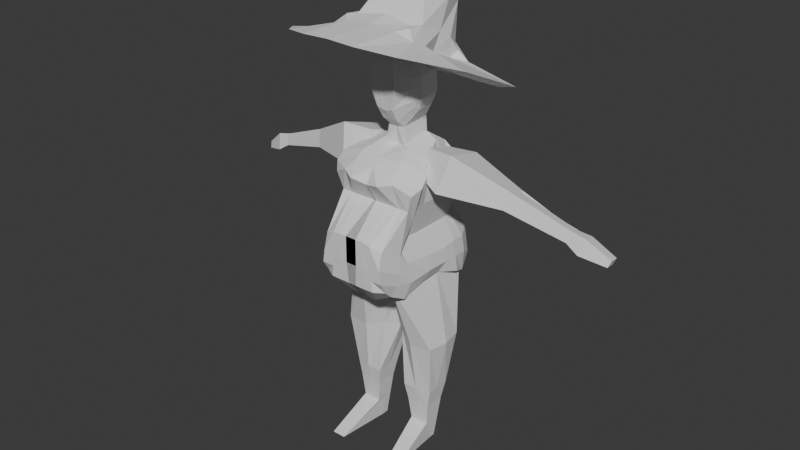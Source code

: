 # Source: sinfermera.blend  (saved by Blender 4.3.34; exported with 4.5.12 LTS)
import bpy
from mathutils import Matrix  # noqa: F401  (used for matrix-valued properties, if any)

bpy.ops.wm.read_factory_settings(use_empty=True)
scene = bpy.context.scene
scene.name = 'Scene'

# ---- collections
col_collection = bpy.data.collections.new('Collection'); scene.collection.children.link(col_collection)

# ---- world
world_world = bpy.data.worlds.new('World'); scene.world = world_world
world_world.use_nodes = True; world_world.node_tree.nodes.clear()
_N = world_world.node_tree.nodes; _L = world_world.node_tree.links
n0 = _N.new('ShaderNodeOutputWorld'); n0.name = 'World Output'; n0.location = (300, 300)
n1 = _N.new('ShaderNodeBackground'); n1.name = 'Background'; n1.location = (10, 300)
n1.inputs[0].default_value = (0.05088, 0.05088, 0.05088, 1.0)
_L.new(n1.outputs[0], n0.inputs[0])
n0.is_active_output = True
world_world.color = (0.05088, 0.05088, 0.05088)
world_world.sun_shadow_jitter_overblur = 0.0

# ---- meshes
me_cube_004 = bpy.data.meshes.new('Cube.004')
me_cube_004.from_pydata([(-0.6128, -0.2352, -0.138), (-0.6328, -0.3414, 0.8634), (-0.6345, 0.5349, -0.05677), (-0.6545, 0.4286, 0.9447), (0.0, -0.4584, -0.5288), (0.0, -0.6392, 1.175), (0.0, 0.852, -0.3905), (0.0, 0.6712, 1.314), (-0.6212, 0.1629, -0.2207), (-0.6201, -0.3831, 0.3527), (-0.6461, 0.03052, 1.027), (-0.6472, 0.5766, 0.454), (-0.2596, 0.8461, -0.3957), (-0.2937, 0.6653, 1.308), (0.0, 0.9437, 0.4807), (0.0, 0.2818, -1.261), (0.0, -0.009149, 1.481), (0.0, -0.7309, 0.304), (-0.2227, -0.4643, -0.534), (-0.2567, -0.6451, 1.17), (-0.3067, -0.0157, 1.475), (-0.2632, 0.2154, -0.7022), (-0.3667, -0.7624, 0.3097), (0.0, 0.1064, 0.3924), (-0.3086, 0.9371, 0.475), (-0.7483, 0.09378, 0.4007), (-0.6263, -0.4162, 0.6647), (-0.6534, 0.5435, 0.766), (0.0, 0.8859, 1.025), (0.0, -0.7887, 0.8484), (-0.3781, -0.7787, 0.8265), (0.0, 0.04862, 0.9368), (-0.3195, 0.8793, 1.019), (-0.7545, 0.06067, 0.7127), (-0.6144, -0.07697, -0.246), (0.0, -0.4272, 1.409), (-0.6393, -0.2094, 1.002), (0.0, -0.1368, -1.305), (-0.3021, -0.4377, 1.398), (-0.2514, -0.2033, -0.7464), (0.0, -0.3123, 0.3482), (-0.7415, -0.1461, 0.3754), (-0.7477, -0.1792, 0.6874), (0.0, -0.37, 0.8926), (-0.6529, 0.2704, 1.053), (0.0, 0.7005, -1.217), (-0.6279, 0.4029, -0.1954), (0.0, 0.3909, 1.488), (-0.3317, 0.3728, 1.469), (-0.275, 0.634, -0.6581), (0.0, 0.525, 0.4366), (-0.755, 0.3337, 0.426), (0.0, 0.4673, 0.981), (-0.7612, 0.3006, 0.738), (-0.6409, 0.6097, 0.142), (0.0, 0.9578, -0.06828), (0.0, -0.6731, -0.2404), (-0.6139, -0.35, 0.04068), (-0.2358, -0.6749, -0.1763), (0.0, 0.1641, -0.152), (-0.2793, 0.9371, -0.05617), (-0.742, 0.1269, 0.08872), (-0.7353, -0.113, 0.0634), (0.0, -0.2545, -0.1962), (-0.7488, 0.3668, 0.114), (0.0, 0.5828, -0.1079), (-0.1838, 0.6681, 1.311), (-0.1129, -0.4614, -0.5315), (-0.1498, 0.8489, -0.3932), (-0.1469, -0.6422, 1.173), (-0.1835, -0.01252, 1.478), (-0.3248, 0.183, -1.295), (-0.1908, -0.7467, 0.3068), (-0.1853, 0.9403, 0.4778), (-0.2019, -0.7838, 0.8374), (-0.1962, 0.8825, 1.022), (-0.175, -0.4325, 1.403), (-0.313, -0.2357, -1.34), (-0.3366, 0.6016, -1.251), (-0.2012, 0.3818, 1.478), (-0.1646, 0.9474, -0.06231), (-0.1199, -0.6741, -0.2085), (-0.6136, -0.1561, -0.192), (0.0, -0.5332, 1.292), (-0.2794, -0.5414, 1.284), (-0.2371, -0.3338, -0.6402), (0.0, -0.5216, 0.3261), (0.0, -0.5793, 0.8705), (-0.6361, -0.2754, 0.9327), (0.0, -0.2205, -0.7653), (-0.6808, -0.2646, 0.364), (-0.687, -0.2977, 0.676), (-0.6746, -0.2315, 0.05204), (0.0, -0.4638, -0.2183), (-0.1609, -0.5374, 1.288), (-0.07023, -0.2224, -0.7669), (-0.6537, 0.3495, 0.9987), (0.0, 0.6661, -0.6771), (-0.7011, 0.4551, 0.44), (-0.7073, 0.422, 0.752), (-0.6312, 0.4689, -0.1261), (0.0, 0.531, 1.401), (-0.3127, 0.5191, 1.389), (-0.2673, 0.7401, -0.5269), (0.0, 0.7343, 0.4587), (0.0, 0.6766, 1.003), (0.0, 0.7703, -0.08807), (-0.6949, 0.4882, 0.128), (-0.1925, 0.525, 1.395), (-0.2242, 0.6156, -0.6952), (-0.8013, -1.619, -10.1), (0.04392, -0.561, -4.934), (-0.6748, 0.1401, -10.12), (-0.01822, 0.9614, -4.869), (-1.195, -1.619, -10.1), (-0.9072, -0.9306, -4.831), (-1.068, 0.1401, -10.12), (-1.023, 1.202, -4.652), (-0.6748, -0.04585, -10.12), (-0.4542, -0.4353, -8.312), (0.3584, 0.1535, -4.83), (-0.4542, 0.3534, -8.312), (-0.8716, 0.1401, -10.12), (-0.5394, 1.465, -4.802), (-1.289, 0.3534, -8.312), (-1.068, -0.04585, -10.12), (-1.046, 0.1621, -4.712), (-1.289, -0.3565, -8.312), (-0.9981, -1.619, -10.1), (-0.4837, -1.093, -4.807), (-0.8935, 0.1535, -4.83), (-1.013, -0.006558, -9.873), (-0.8716, -0.4353, -8.312), (-1.289, -0.04097, -8.312), (-0.8716, 0.3534, -8.312), (-0.4542, -0.04097, -8.312), (-0.3028, -0.3553, -6.651), (-0.1828, 0.6487, -6.809), (-1.39, 0.6763, -6.802), (-1.425, -0.5404, -6.775), (-0.7895, -0.6028, -6.798), (-1.504, 0.0719, -6.798), (-0.7895, 0.7466, -6.798), (-0.07535, 0.0719, -6.798), (-0.54, 0.2674, -8.814), (-1.203, 0.2674, -8.814), (-1.203, -0.3278, -8.814), (-0.54, -0.3591, -8.814), (-0.8716, -0.3591, -8.814), (-1.203, -0.04585, -8.814), (-0.8716, 0.2674, -8.814), (-0.54, -0.04585, -8.814), (-0.6074, 0.2038, -9.467), (-1.136, 0.2038, -9.467), (-1.136, -0.2798, -9.467), (-0.8716, -0.2955, -9.467), (-1.136, -0.04585, -9.467), (-0.8716, 0.2038, -9.467), (-0.6074, -0.04585, -9.467), (-0.6074, -0.2955, -9.467), (0.1132, -1.987, -4.605), (0.03673, -1.393, -2.005), (-0.286, 1.738, -5.089), (0.02707, 1.458, -1.8), (-0.9681, -1.829, -4.585), (-1.233, -1.134, -2.068), (-0.9696, 1.657, -4.81), (-0.9992, 1.152, -1.828), (0.07512, 0.6785, -4.962), (0.4107, 0.5238, -1.208), (-1.079, 0.195, -4.801), (-0.695, 0.5238, -1.208), (0.1616, -2.019, -3.249), (0.04053, 1.688, -4.065), (-0.8083, 1.085, -3.263), (-0.9125, -1.901, -3.429), (-0.8693, 0.107, -3.415), (0.02707, 0.195, -3.301), (0.5276, 0.9773, -1.361), (-1.289, 0.7675, -4.935), (0.06191, 1.339, -5.347), (-0.6143, 0.9804, -1.375), (-0.8693, 0.7383, -3.415), (0.02707, 0.8263, -3.301), (0.02707, -0.4365, -4.801), (-1.103, -0.3812, -1.463), (0.1482, -0.2768, -1.557), (-1.079, -0.4365, -4.801), (0.02707, -0.4365, -3.301), (-0.8693, -0.5245, -3.415), (0.02707, -1.068, -2.55), (0.02707, 1.458, -2.55), (-0.928, 1.245, -2.533), (-1.079, -1.068, -2.55), (-1.079, 0.195, -2.55), (0.02707, 0.195, -2.55), (-1.079, 0.8263, -2.55), (0.02707, 0.8263, -2.55), (0.02707, -0.4365, -2.55), (-1.079, -0.4365, -2.55), (-0.1185, 1.818, -4.379), (-0.9037, 1.574, -3.945), (-0.9292, -2.013, -3.901), (-1.195, 0.3296, -4.067), (0.02707, 0.195, -4.051), (0.1616, -2.019, -3.999), (0.02707, 0.8263, -4.051), (-1.178, 0.7257, -4.031), (-1.161, -0.3284, -4.057), (0.02707, -0.4365, -4.051), (-0.4777, 1.941, -4.962), (-0.5258, 1.458, -1.8), (-0.4396, -1.987, -4.605), (-0.427, -1.508, -1.894), (-0.1422, 0.5238, -1.208), (-0.5258, 0.195, -4.801), (-0.3913, -2.019, -3.249), (-0.3164, 1.37, -3.415), (-0.3612, 1.345, -5.364), (-0.02522, 0.9773, -1.361), (0.07932, -0.2965, -1.341), (-0.5258, -0.4365, -4.801), (-0.5258, -1.068, -2.55), (-0.5258, 1.458, -2.55), (-0.3366, 1.85, -4.008), (-0.3913, -2.019, -3.999), (0.1557, -1.044, -5.119), (-1.365, -0.6802, -1.636), (-0.8317, -1.271, -3.365), (0.1057, -0.8773, -1.961), (-0.95, -1.044, -5.119), (0.09432, -1.228, -3.275), (0.02707, -0.7521, -2.55), (-1.079, -0.7521, -2.55), (0.09432, -1.228, -4.025), (-1.076, -1.076, -3.995), (0.03754, -0.8805, -1.446), (-0.3972, -1.044, -5.119), (0.2217, -1.487, -5.173), (-1.406, -0.9268, -1.868), (-1.035, -1.319, -3.683), (-0.9849, -0.7734, -2.961), (-1.058, -1.307, -4.242), (0.01866, -1.11, -1.595), (-0.3311, -1.487, -5.173), (0.1782, -1.041, -2.573), (-0.9074, -1.524, -4.857), (0.2217, -1.487, -3.673), (0.1208, -0.7734, -2.961), (0.2217, -1.487, -4.423), (-0.7625, 1.305, -1.814), (-0.6906, -1.99, -4.6), (-0.381, 0.5277, -1.052), (-0.5624, 1.227, -3.339), (-0.3197, 0.9788, -1.368), (-0.4742, -0.335, -1.246), (-0.7269, 1.351, -2.541), (-0.6201, 1.712, -3.977), (-0.7237, 1.799, -4.886), (-0.7926, -1.317, -1.825), (-0.8022, 0.195, -4.801), (-0.5927, -2.018, -3.282), (-0.8022, 0.8263, -4.801), (-0.8022, -0.4365, -4.801), (-0.8022, -1.068, -2.55), (-0.5924, -2.012, -3.933), (-0.6263, -0.7765, -1.386), (-0.6736, -1.044, -5.119), (-0.6561, -1.015, -1.576), (-0.6193, -1.506, -5.015), (-0.2234, 1.785, -4.767), (-0.9377, 1.617, -4.392), (-0.989, -2.006, -4.277), (-1.237, 0.3543, -4.48), (0.02707, 0.195, -4.438), (0.02707, 0.8263, -4.438), (-1.235, 0.7473, -4.498), (-1.22, -0.29, -4.475), (0.02707, -0.4365, -4.438), (0.1366, -2.003, -4.312), (-0.4162, -2.003, -4.312), (-0.4095, 1.897, -4.501), (-1.113, -0.9653, -4.609), (0.126, -1.133, -4.59), (0.2217, -1.487, -4.811), (-0.9804, -1.419, -4.56), (-0.6431, -2.001, -4.277), (-0.6736, 1.757, -4.446), (0.2773, 1.217, -1.58), (-1.12, 1.215, -5.142), (0.1317, 1.098, -3.358), (0.006591, 1.455, -5.073), (-0.8067, 1.066, -1.602), (-0.8388, 0.9118, -3.339), (-1.003, 1.036, -2.541), (0.02707, 1.142, -2.55), (-1.142, 1.156, -4.088), (0.05109, 1.384, -4.131), (-0.2755, 1.217, -1.58), (-0.4, 1.616, -5.282), (-0.5411, 1.142, -1.591), (-0.6464, 1.348, -5.245), (0.09146, 1.502, -4.718), (-1.188, 1.189, -4.545), (-5.774, 0.8766, -3.105), (-0.9694, -0.1352, -1.155), (-5.728, 1.202, -3.171), (-0.8457, 0.7452, -1.415), (-5.72, 0.7972, -3.272), (-0.8216, -0.3498, -1.813), (-5.674, 1.123, -3.338), (-0.6979, 0.5307, -2.072), (-5.751, 1.039, -3.138), (-3.192, 0.3036, -1.869), (-0.9076, 0.305, -1.285), (-3.105, 0.9238, -2.052), (-5.701, 1.163, -3.254), (-0.7718, 0.638, -1.744), (-3.001, 0.7726, -2.515), (-5.697, 0.9601, -3.305), (-0.7597, 0.09046, -1.942), (-3.088, 0.1524, -2.332), (-5.747, 0.8369, -3.188), (-0.8955, -0.2425, -1.484), (-0.8337, 0.1977, -1.614), (-5.724, 0.9998, -3.221), (-3.14, 0.228, -2.101), (-3.045, 0.4625, -2.424), (-3.053, 0.8482, -2.284), (-3.149, 0.6137, -1.961), (-5.763, 0.958, -3.121), (-1.763, -0.2504, -1.109), (-0.8767, 0.5251, -1.35), (-3.967, 0.5466, -2.697), (-5.715, 1.182, -3.212), (-0.7349, 0.5843, -1.908), (-4.687, 0.9286, -2.714), (-5.685, 1.042, -3.321), (-0.7907, -0.1297, -1.878), (-4.7, 0.5109, -2.826), (-5.733, 0.817, -3.23), (-0.9325, -0.1888, -1.32), (-5.74, 1.121, -3.154), (-4.768, 0.6091, -2.524), (-0.9385, 0.08491, -1.22), (-1.579, 1.065, -1.496), (-5.687, 1.143, -3.296), (-0.8088, 0.6916, -1.579), (-1.358, 0.7442, -2.478), (-5.708, 0.8786, -3.288), (-0.7288, 0.3106, -2.007), (-1.542, -0.5709, -2.09), (-5.761, 0.8567, -3.146), (-0.8585, -0.2961, -1.648), (-0.8646, -0.02237, -1.549), (-0.8027, 0.4179, -1.679), (-0.7967, 0.1441, -1.778), (-0.8706, 0.2514, -1.45), (-5.735, 0.9183, -3.205), (-5.713, 1.081, -3.238), (-5.738, 1.02, -3.179), (-5.71, 0.9799, -3.263), (-3.166, 0.2658, -1.985), (-3.114, 0.1902, -2.217), (-4.734, 0.56, -2.675), (-1.653, -0.4107, -1.599), (-3.067, 0.3075, -2.378), (-3.023, 0.6176, -2.47), (-4.871, 0.7711, -3.001), (-1.45, 0.08665, -2.284), (-3.027, 0.8104, -2.4), (-3.079, 0.886, -2.168), (-4.841, 0.9821, -2.676), (-2.285, 0.9529, -2.203), (-3.127, 0.7687, -2.007), (-3.171, 0.4586, -1.915), (-4.74, 0.8108, -2.584), (-1.671, 0.4072, -1.302), (-1.717, 0.07836, -1.206), (-4.754, 0.71, -2.554), (-4.725, 0.9116, -2.614), (-2.516, 1.062, -2.017), (-4.694, 0.9878, -2.719), (-4.868, 0.9744, -2.758), (-1.404, 0.4154, -2.381), (-4.869, 0.9441, -2.997), (-4.672, 0.5502, -2.82), (-1.598, -0.4908, -1.845), (-4.717, 0.5354, -2.75), (-4.751, 0.5846, -2.6), (-5.699, 1.061, -3.28), (-5.726, 1.101, -3.196), (-5.749, 0.9382, -3.163), (-0.8397, 0.4715, -1.514), (-0.7658, 0.3642, -1.843), (-0.8276, -0.07601, -1.713), (-0.9015, 0.03127, -1.385), (-5.722, 0.8985, -3.246), (-1.708, -0.3306, -1.354), (-1.496, -0.2421, -2.187), (-2.243, 0.8919, -2.39), (-1.625, 0.7359, -1.399), (-5.048, 1.198, -2.826), (-5.584, 1.117, -3.323), (-5.047, 0.4959, -3.05), (-5.096, 0.5671, -2.831), (-5.607, 0.954, -3.29), (-5.611, 1.157, -3.239), (-5.105, 0.9308, -2.699), (-5.146, 0.6384, -2.613), (-5.125, 0.7846, -2.656), (-5.084, 1.077, -2.742), (-4.953, 1.143, -2.964), (-5.597, 1.137, -3.281), (-5.595, 1.035, -3.306), (-5.027, 0.6421, -3.093), (-5.072, 0.5315, -2.941), (-5.121, 0.6027, -2.722), (-1.665, -2.203, 1.869), (-0.9743, -0.9044, 2.093), (-1.649, 1.812, 0.06707), (-0.9589, 1.003, 1.093), (0.0, -2.656, 2.077), (0.0, -0.569, 2.193), (0.0, 2.491, -0.1624), (0.0, 1.216, 1.201), (-2.792, -0.03895, 1.01), (-1.226, -1.099, 1.859), (-0.9276, 0.3075, 1.739), (-1.218, 1.09, 0.8227), (-0.4516, 2.401, -0.1946), (-0.7221, 1.198, 1.214), (0.0, 1.301, 0.8376), (0.0, -0.02065, 1.01), (0.1127, 0.7911, 2.517), (0.0, -1.172, 2.086), (-0.7766, -2.636, 2.039), (-0.7884, -0.7129, 2.087), (-0.8321, 0.7729, 2.475), (-0.7336, -0.02628, 0.9486), (-0.7683, -1.178, 2.043), (-0.06403, 0.2008, 1.459), (-0.8117, 1.252, 0.8029), (-0.9007, 0.09195, 1.263), (-2.705, -1.056, 1.471), (0.1088, 0.1075, 2.827), (-0.9315, -0.3761, 2.048), (0.0, -0.7188, 1.328), (-0.6247, 0.1073, 2.789), (-0.7375, -0.7099, 1.258), (-0.0679, -0.4828, 1.768), (-1.243, -0.6576, 1.661), (-0.961, 0.6784, 1.504), (0.0, 0.6561, 0.7118), (-2.752, 0.9568, 0.5551), (0.1166, 1.475, 2.208), (-0.5729, 1.469, 2.178), (-0.7297, 0.6573, 0.6394), (-0.06016, 0.8844, 1.15), (-0.8968, 0.7755, 0.9537)], [], [(99, 96, 3, 27), (75, 66, 7, 28), (87, 83, 5, 29), (30, 19, 1, 26), (95, 89, 4, 67), (84, 88, 1, 19), (94, 84, 19, 69), (79, 48, 20, 70), (48, 44, 10, 20), (82, 85, 18, 0), (46, 49, 21, 8), (78, 45, 15, 71), (58, 22, 9, 57), (81, 72, 22, 58), (74, 69, 19, 30), (93, 86, 17, 56), (65, 50, 23, 59), (52, 47, 16, 31), (80, 73, 14, 55), (54, 11, 24, 60), (27, 3, 13, 32), (107, 98, 11, 54), (62, 41, 25, 61), (42, 36, 10, 33), (41, 42, 33, 25), (11, 27, 32, 24), (50, 52, 31, 23), (72, 74, 30, 22), (22, 30, 26, 9), (86, 87, 29, 17), (73, 75, 28, 14), (98, 99, 27, 11), (23, 31, 43, 40), (90, 91, 42, 41), (91, 88, 36, 42), (92, 90, 41, 62), (59, 23, 40, 63), (8, 21, 39, 34), (70, 20, 38, 76), (20, 10, 36, 38), (71, 15, 37, 77), (31, 16, 35, 43), (25, 33, 53, 51), (104, 105, 52, 50), (61, 25, 51, 64), (105, 101, 47, 52), (106, 104, 50, 65), (109, 97, 45, 78), (100, 103, 49, 46), (102, 96, 44, 48), (108, 102, 48, 79), (33, 10, 44, 53), (97, 106, 65, 45), (8, 61, 64, 46), (15, 59, 63, 37), (82, 92, 62, 34), (34, 62, 61, 8), (100, 107, 54, 2), (2, 54, 60, 12), (68, 80, 55, 6), (45, 65, 59, 15), (89, 93, 56, 4), (67, 81, 58, 18), (18, 58, 57, 0), (4, 56, 81, 67), (12, 60, 80, 68), (101, 108, 79, 47), (103, 109, 78, 49), (21, 71, 77, 39), (16, 70, 76, 35), (24, 32, 75, 73), (17, 29, 74, 72), (60, 24, 73, 80), (29, 5, 69, 74), (56, 17, 72, 81), (49, 78, 71, 21), (47, 79, 70, 16), (83, 94, 69, 5), (85, 95, 67, 18), (32, 13, 66, 75), (39, 77, 95, 85), (35, 76, 94, 83), (37, 63, 93, 89), (0, 57, 92, 82), (57, 9, 90, 92), (26, 1, 88, 91), (9, 26, 91, 90), (40, 43, 87, 86), (63, 40, 86, 93), (34, 39, 85, 82), (76, 38, 84, 94), (38, 36, 88, 84), (77, 37, 89, 95), (43, 35, 83, 87), (12, 68, 109, 103), (7, 66, 108, 101), (46, 64, 107, 100), (6, 55, 106, 97), (66, 13, 102, 108), (13, 3, 96, 102), (2, 12, 103, 100), (68, 6, 97, 109), (55, 14, 104, 106), (28, 7, 101, 105), (14, 28, 105, 104), (51, 53, 99, 98), (64, 51, 98, 107), (53, 44, 96, 99), (143, 120, 113, 137), (142, 123, 117, 138), (141, 126, 115, 139), (140, 129, 111, 136), (131, 125, 114, 128), (130, 120, 111, 129), (126, 130, 129, 115), (117, 123, 130, 126), (123, 113, 120, 130), (118, 131, 128, 110), (112, 122, 131, 118), (122, 116, 125, 131), (148, 132, 119, 147), (146, 127, 132, 148), (139, 115, 129, 140), (149, 133, 127, 146), (145, 124, 133, 149), (138, 117, 126, 141), (150, 134, 124, 145), (144, 121, 134, 150), (137, 113, 123, 142), (151, 135, 121, 144), (147, 119, 135, 151), (136, 111, 120, 143), (119, 136, 143, 135), (121, 137, 142, 134), (124, 138, 141, 133), (127, 139, 140, 132), (132, 140, 136, 119), (133, 141, 139, 127), (134, 142, 138, 124), (135, 143, 137, 121), (159, 147, 151, 158), (158, 151, 144, 152), (152, 144, 150, 157), (157, 150, 145, 153), (153, 145, 149, 156), (156, 149, 146, 154), (154, 146, 148, 155), (155, 148, 147, 159), (128, 155, 159, 110), (114, 154, 155, 128), (125, 156, 154, 114), (116, 153, 156, 125), (122, 157, 153, 116), (112, 152, 157, 122), (118, 158, 152, 112), (110, 159, 158, 118), (295, 288, 163, 191), (256, 250, 167, 192), (241, 239, 165, 193), (222, 213, 161, 190), (269, 246, 164, 251), (243, 245, 161, 213), (219, 178, 169, 214), (262, 179, 170, 260), (196, 181, 171, 194), (198, 186, 169, 195), (209, 188, 177, 204), (207, 182, 176, 203), (225, 216, 172, 205), (242, 240, 175, 202), (257, 253, 174, 201), (297, 290, 173, 200), (204, 177, 183, 206), (296, 293, 182, 207), (294, 292, 181, 196), (301, 289, 179, 262), (298, 288, 178, 219), (195, 169, 178, 197), (203, 176, 189, 208), (234, 231, 188, 209), (232, 229, 186, 198), (214, 169, 186, 220), (260, 170, 187, 263), (194, 171, 185, 199), (176, 194, 199, 189), (231, 232, 198, 188), (177, 195, 197, 183), (293, 294, 196, 182), (188, 198, 195, 177), (182, 196, 194, 176), (216, 222, 190, 172), (240, 241, 193, 175), (253, 256, 192, 174), (290, 295, 191, 173), (283, 234, 209, 278), (273, 203, 208, 277), (303, 296, 207, 276), (274, 204, 206, 275), (302, 297, 200, 270), (287, 257, 201, 271), (285, 242, 202, 272), (280, 225, 205, 279), (276, 207, 203, 273), (278, 209, 204, 274), (286, 265, 225, 280), (270, 200, 224, 281), (173, 191, 223, 217), (261, 264, 222, 216), (168, 215, 221, 184), (252, 214, 220, 255), (300, 298, 219, 254), (291, 299, 218, 180), (200, 173, 217, 224), (265, 261, 216, 225), (180, 218, 215, 168), (254, 219, 214, 252), (268, 243, 213, 259), (238, 244, 212, 160), (264, 259, 213, 222), (191, 163, 211, 223), (184, 221, 237, 226), (255, 220, 236, 266), (277, 208, 235, 282), (284, 249, 234, 283), (189, 199, 233, 228), (247, 248, 232, 231), (248, 245, 229, 232), (249, 247, 231, 234), (208, 189, 228, 235), (220, 186, 229, 236), (263, 187, 230, 267), (199, 185, 227, 233), (205, 172, 247, 249), (190, 161, 245, 248), (172, 190, 248, 247), (279, 205, 249, 284), (226, 237, 244, 238), (266, 236, 243, 268), (282, 235, 242, 285), (228, 233, 241, 240), (235, 228, 240, 242), (236, 229, 245, 243), (267, 230, 246, 269), (233, 227, 239, 241), (237, 267, 269, 244), (227, 266, 268, 239), (221, 263, 267, 237), (185, 255, 266, 227), (193, 165, 259, 264), (239, 268, 259, 165), (181, 254, 252, 171), (202, 175, 261, 265), (292, 300, 254, 181), (171, 252, 255, 185), (175, 193, 264, 261), (272, 202, 265, 286), (281, 224, 257, 287), (217, 223, 256, 253), (215, 260, 263, 221), (299, 301, 262, 218), (224, 217, 253, 257), (218, 262, 260, 215), (244, 269, 251, 212), (223, 211, 250, 256), (210, 281, 287, 258), (164, 272, 286, 251), (230, 282, 285, 246), (160, 279, 284, 238), (238, 284, 283, 226), (187, 277, 282, 230), (162, 270, 281, 210), (251, 286, 280, 212), (184, 278, 274, 168), (179, 276, 273, 170), (212, 280, 279, 160), (246, 285, 272, 164), (258, 287, 271, 166), (291, 302, 270, 162), (168, 274, 275, 180), (289, 303, 276, 179), (170, 273, 277, 187), (226, 283, 278, 184), (166, 271, 303, 289), (180, 275, 302, 291), (210, 258, 301, 299), (167, 250, 300, 292), (162, 210, 299, 291), (250, 211, 298, 300), (275, 206, 297, 302), (271, 201, 296, 303), (183, 197, 295, 290), (174, 192, 294, 293), (211, 163, 288, 298), (258, 166, 289, 301), (192, 167, 292, 294), (201, 174, 293, 296), (206, 183, 290, 297), (197, 178, 288, 295), (401, 332, 307, 345), (400, 335, 311, 348), (399, 338, 309, 351), (398, 341, 305, 331), (397, 349, 308, 340), (396, 344, 305, 341), (395, 354, 323, 353), (394, 355, 324, 356), (393, 332, 314, 357), (392, 358, 322, 352), (391, 359, 325, 360), (390, 337, 319, 361), (389, 362, 313, 343), (388, 363, 326, 364), (387, 353, 323, 365), (386, 366, 321, 339), (385, 367, 327, 368), (384, 350, 320, 369), (383, 370, 318, 336), (382, 371, 328, 372), (381, 347, 317, 373), (380, 374, 315, 333), (379, 375, 329, 376), (378, 344, 314, 377), (375, 378, 377, 329), (313, 331, 378, 375), (331, 305, 344, 378), (410, 379, 376, 408), (409, 343, 379, 410), (343, 313, 375, 379), (411, 380, 333, 402), (408, 376, 380, 411), (376, 329, 374, 380), (371, 381, 373, 328), (315, 345, 381, 371), (345, 307, 347, 381), (412, 382, 372, 407), (402, 333, 382, 412), (333, 315, 371, 382), (413, 383, 336, 403), (407, 372, 383, 413), (372, 328, 370, 383), (367, 384, 369, 327), (318, 348, 384, 367), (348, 311, 350, 384), (414, 385, 368, 406), (403, 336, 385, 414), (336, 318, 367, 385), (415, 386, 339, 404), (406, 368, 386, 415), (368, 327, 366, 386), (363, 387, 365, 326), (321, 351, 387, 363), (351, 309, 353, 387), (416, 388, 364, 405), (404, 339, 388, 416), (339, 321, 363, 388), (417, 389, 343, 409), (405, 364, 389, 417), (364, 326, 362, 389), (359, 390, 361, 325), (316, 346, 390, 359), (346, 310, 337, 390), (342, 391, 360, 312), (306, 334, 391, 342), (334, 316, 359, 391), (330, 392, 352, 304), (312, 360, 392, 330), (360, 325, 358, 392), (355, 393, 357, 324), (317, 347, 393, 355), (347, 307, 332, 393), (350, 394, 356, 320), (311, 335, 394, 350), (335, 317, 355, 394), (338, 395, 353, 309), (320, 356, 395, 338), (356, 324, 354, 395), (354, 396, 341, 323), (324, 357, 396, 354), (357, 314, 344, 396), (358, 397, 340, 322), (325, 361, 397, 358), (361, 319, 349, 397), (362, 398, 331, 313), (326, 365, 398, 362), (365, 323, 341, 398), (366, 399, 351, 321), (327, 369, 399, 366), (369, 320, 338, 399), (370, 400, 348, 318), (328, 373, 400, 370), (373, 317, 335, 400), (374, 401, 345, 315), (329, 377, 401, 374), (377, 314, 332, 401), (322, 405, 417, 352), (352, 417, 409, 304), (308, 404, 416, 340), (340, 416, 405, 322), (319, 406, 415, 349), (349, 415, 404, 308), (310, 403, 414, 337), (337, 414, 406, 319), (316, 407, 413, 346), (346, 413, 403, 310), (306, 402, 412, 334), (334, 412, 407, 316), (312, 408, 411, 342), (342, 411, 402, 306), (304, 409, 410, 330), (330, 410, 408, 312), (459, 452, 421, 429), (442, 431, 425, 432), (450, 445, 423, 435), (440, 437, 419, 427), (449, 447, 422, 436), (448, 446, 419, 437), (445, 448, 437, 423), (455, 456, 438, 434), (456, 452, 428, 438), (444, 449, 436, 418), (454, 457, 439, 426), (457, 453, 433, 439), (436, 440, 427, 418), (422, 435, 440, 436), (435, 423, 437, 440), (447, 450, 435, 422), (453, 458, 441, 433), (458, 455, 434, 441), (430, 442, 432, 424), (420, 429, 442, 430), (429, 421, 431, 442), (454, 459, 429, 420), (444, 451, 443, 426), (451, 446, 428, 443), (427, 419, 446, 451), (418, 427, 451, 444), (433, 441, 450, 447), (426, 439, 449, 444), (434, 438, 448, 445), (438, 428, 446, 448), (439, 433, 447, 449), (441, 434, 445, 450), (426, 443, 459, 454), (432, 425, 455, 458), (424, 432, 458, 453), (430, 424, 453, 457), (420, 430, 457, 454), (431, 421, 452, 456), (425, 431, 456, 455), (443, 428, 452, 459)])
_uv = me_cube_004.uv_layers.new(name='UVMap')
_uv.uv.foreach_set('vector', [0.5625, 0.2188, 0.625, 0.2188, 0.625, 0.25, 0.5625, 0.25, 0.5625, 0.4375, 0.625, 0.4375, 0.625, 0.5, 0.5625, 0.5, 0.5625, 0.7188, 0.625, 0.7187, 0.625, 0.75, 0.5625, 0.75, 0.5625, 0.875, 0.625, 0.875, 0.625, 1.0, 0.5625, 1.0, 0.3125, 0.7188, 0.375, 0.7188, 0.375, 0.75, 0.3125, 0.75, 0.75, 0.7188, 0.875, 0.7188, 0.875, 0.75, 0.75, 0.75, 0.6875, 0.7188, 0.75, 0.7188, 0.75, 0.75, 0.6875, 0.75, 0.6875, 0.5625, 0.75, 0.5625, 0.75, 0.625, 0.6875, 0.625, 0.75, 0.5625, 0.875, 0.5625, 0.875, 0.625, 0.75, 0.625, 0.125, 0.7188, 0.25, 0.7187, 0.25, 0.75, 0.125, 0.75, 0.125, 0.5625, 0.25, 0.5625, 0.25, 0.625, 0.125, 0.625, 0.3125, 0.5625, 0.375, 0.5625, 0.375, 0.625, 0.3125, 0.625, 0.4375, 0.875, 0.5, 0.875, 0.5, 1.0, 0.4375, 1.0, 0.4375, 0.8125, 0.5, 0.8125, 0.5, 0.875, 0.4375, 0.875, 0.5625, 0.8125, 0.625, 0.8125, 0.625, 0.875, 0.5625, 0.875, 0.4375, 0.7188, 0.5, 0.7188, 0.5, 0.75, 0.4375, 0.75, 0.4375, 0.5625, 0.5, 0.5625, 0.5, 0.625, 0.4375, 0.625, 0.5625, 0.5625, 0.625, 0.5625, 0.625, 0.625, 0.5625, 0.625, 0.4375, 0.4375, 0.5, 0.4375, 0.5, 0.5, 0.4375, 0.5, 0.4375, 0.25, 0.5, 0.25, 0.5, 0.375, 0.4375, 0.375, 0.5625, 0.25, 0.625, 0.25, 0.625, 0.375, 0.5625, 0.375, 0.4375, 0.2188, 0.5, 0.2188, 0.5, 0.25, 0.4375, 0.25, 0.4375, 0.0625, 0.5, 0.0625, 0.5, 0.125, 0.4375, 0.125, 0.5625, 0.0625, 0.625, 0.0625, 0.625, 0.125, 0.5625, 0.125, 0.5, 0.0625, 0.5625, 0.0625, 0.5625, 0.125, 0.5, 0.125, 0.5, 0.25, 0.5625, 0.25, 0.5625, 0.375, 0.5, 0.375, 0.5, 0.5625, 0.5625, 0.5625, 0.5625, 0.625, 0.5, 0.625, 0.5, 0.8125, 0.5625, 0.8125, 0.5625, 0.875, 0.5, 0.875, 0.5, 0.875, 0.5625, 0.875, 0.5625, 1.0, 0.5, 1.0, 0.5, 0.7188, 0.5625, 0.7188, 0.5625, 0.75, 0.5, 0.75, 0.5, 0.4375, 0.5625, 0.4375, 0.5625, 0.5, 0.5, 0.5, 0.5, 0.2188, 0.5625, 0.2188, 0.5625, 0.25, 0.5, 0.25, 0.5, 0.625, 0.5625, 0.625, 0.5625, 0.6875, 0.5, 0.6875, 0.5, 0.03125, 0.5625, 0.03125, 0.5625, 0.0625, 0.5, 0.0625, 0.5625, 0.03125, 0.625, 0.03125, 0.625, 0.0625, 0.5625, 0.0625, 0.4375, 0.03125, 0.5, 0.03125, 0.5, 0.0625, 0.4375, 0.0625, 0.4375, 0.625, 0.5, 0.625, 0.5, 0.6875, 0.4375, 0.6875, 0.125, 0.625, 0.25, 0.625, 0.25, 0.6875, 0.125, 0.6875, 0.6875, 0.625, 0.75, 0.625, 0.75, 0.6875, 0.6875, 0.6875, 0.75, 0.625, 0.875, 0.625, 0.875, 0.6875, 0.75, 0.6875, 0.3125, 0.625, 0.375, 0.625, 0.375, 0.6875, 0.3125, 0.6875, 0.5625, 0.625, 0.625, 0.625, 0.625, 0.6875, 0.5625, 0.6875, 0.5, 0.125, 0.5625, 0.125, 0.5625, 0.1875, 0.5, 0.1875, 0.5, 0.5312, 0.5625, 0.5312, 0.5625, 0.5625, 0.5, 0.5625, 0.4375, 0.125, 0.5, 0.125, 0.5, 0.1875, 0.4375, 0.1875, 0.5625, 0.5312, 0.625, 0.5312, 0.625, 0.5625, 0.5625, 0.5625, 0.4375, 0.5312, 0.5, 0.5312, 0.5, 0.5625, 0.4375, 0.5625, 0.3125, 0.5312, 0.375, 0.5312, 0.375, 0.5625, 0.3125, 0.5625, 0.125, 0.5312, 0.25, 0.5312, 0.25, 0.5625, 0.125, 0.5625, 0.75, 0.5312, 0.875, 0.5312, 0.875, 0.5625, 0.75, 0.5625, 0.6875, 0.5312, 0.75, 0.5312, 0.75, 0.5625, 0.6875, 0.5625, 0.5625, 0.125, 0.625, 0.125, 0.625, 0.1875, 0.5625, 0.1875, 0.375, 0.5312, 0.4375, 0.5312, 0.4375, 0.5625, 0.375, 0.5625, 0.375, 0.125, 0.4375, 0.125, 0.4375, 0.1875, 0.375, 0.1875, 0.375, 0.625, 0.4375, 0.625, 0.4375, 0.6875, 0.375, 0.6875, 0.375, 0.03125, 0.4375, 0.03125, 0.4375, 0.0625, 0.375, 0.0625, 0.375, 0.0625, 0.4375, 0.0625, 0.4375, 0.125, 0.375, 0.125, 0.375, 0.2188, 0.4375, 0.2188, 0.4375, 0.25, 0.375, 0.25, 0.375, 0.25, 0.4375, 0.25, 0.4375, 0.375, 0.375, 0.375, 0.375, 0.4375, 0.4375, 0.4375, 0.4375, 0.5, 0.375, 0.5, 0.375, 0.5625, 0.4375, 0.5625, 0.4375, 0.625, 0.375, 0.625, 0.375, 0.7188, 0.4375, 0.7188, 0.4375, 0.75, 0.375, 0.75, 0.375, 0.8125, 0.4375, 0.8125, 0.4375, 0.875, 0.375, 0.875, 0.375, 0.875, 0.4375, 0.875, 0.4375, 1.0, 0.375, 1.0, 0.375, 0.75, 0.4375, 0.75, 0.4375, 0.8125, 0.375, 0.8125, 0.375, 0.375, 0.4375, 0.375, 0.4375, 0.4375, 0.375, 0.4375, 0.625, 0.5312, 0.6875, 0.5312, 0.6875, 0.5625, 0.625, 0.5625, 0.25, 0.5312, 0.3125, 0.5312, 0.3125, 0.5625, 0.25, 0.5625, 0.25, 0.625, 0.3125, 0.625, 0.3125, 0.6875, 0.25, 0.6875, 0.625, 0.625, 0.6875, 0.625, 0.6875, 0.6875, 0.625, 0.6875, 0.5, 0.375, 0.5625, 0.375, 0.5625, 0.4375, 0.5, 0.4375, 0.5, 0.75, 0.5625, 0.75, 0.5625, 0.8125, 0.5, 0.8125, 0.4375, 0.375, 0.5, 0.375, 0.5, 0.4375, 0.4375, 0.4375, 0.5625, 0.75, 0.625, 0.75, 0.625, 0.8125, 0.5625, 0.8125, 0.4375, 0.75, 0.5, 0.75, 0.5, 0.8125, 0.4375, 0.8125, 0.25, 0.5625, 0.3125, 0.5625, 0.3125, 0.625, 0.25, 0.625, 0.625, 0.5625, 0.6875, 0.5625, 0.6875, 0.625, 0.625, 0.625, 0.625, 0.7187, 0.6875, 0.7188, 0.6875, 0.75, 0.625, 0.75, 0.25, 0.7187, 0.3125, 0.7188, 0.3125, 0.75, 0.25, 0.75, 0.5625, 0.375, 0.625, 0.375, 0.625, 0.4375, 0.5625, 0.4375, 0.25, 0.6875, 0.3125, 0.6875, 0.3125, 0.7188, 0.25, 0.7187, 0.625, 0.6875, 0.6875, 0.6875, 0.6875, 0.7188, 0.625, 0.7187, 0.375, 0.6875, 0.4375, 0.6875, 0.4375, 0.7188, 0.375, 0.7188, 0.375, 0.0, 0.4375, 0.0, 0.4375, 0.03125, 0.375, 0.03125, 0.4375, 0.0, 0.5, 0.0, 0.5, 0.03125, 0.4375, 0.03125, 0.5625, 0.0, 0.625, 0.0, 0.625, 0.03125, 0.5625, 0.03125, 0.5, 0.0, 0.5625, 0.0, 0.5625, 0.03125, 0.5, 0.03125, 0.5, 0.6875, 0.5625, 0.6875, 0.5625, 0.7188, 0.5, 0.7188, 0.4375, 0.6875, 0.5, 0.6875, 0.5, 0.7188, 0.4375, 0.7188, 0.125, 0.6875, 0.25, 0.6875, 0.25, 0.7187, 0.125, 0.7188, 0.6875, 0.6875, 0.75, 0.6875, 0.75, 0.7188, 0.6875, 0.7188, 0.75, 0.6875, 0.875, 0.6875, 0.875, 0.7188, 0.75, 0.7188, 0.3125, 0.6875, 0.375, 0.6875, 0.375, 0.7188, 0.3125, 0.7188, 0.5625, 0.6875, 0.625, 0.6875, 0.625, 0.7187, 0.5625, 0.7188, 0.25, 0.5, 0.3125, 0.5, 0.3125, 0.5312, 0.25, 0.5312, 0.625, 0.5, 0.6875, 0.5, 0.6875, 0.5312, 0.625, 0.5312, 0.375, 0.1875, 0.4375, 0.1875, 0.4375, 0.2188, 0.375, 0.2188, 0.375, 0.5, 0.4375, 0.5, 0.4375, 0.5312, 0.375, 0.5312, 0.6875, 0.5, 0.75, 0.5, 0.75, 0.5312, 0.6875, 0.5312, 0.75, 0.5, 0.875, 0.5, 0.875, 0.5312, 0.75, 0.5312, 0.125, 0.5, 0.25, 0.5, 0.25, 0.5312, 0.125, 0.5312, 0.3125, 0.5, 0.375, 0.5, 0.375, 0.5312, 0.3125, 0.5312, 0.4375, 0.5, 0.5, 0.5, 0.5, 0.5312, 0.4375, 0.5312, 0.5625, 0.5, 0.625, 0.5, 0.625, 0.5312, 0.5625, 0.5312, 0.5, 0.5, 0.5625, 0.5, 0.5625, 0.5312, 0.5, 0.5312, 0.5, 0.1875, 0.5625, 0.1875, 0.5625, 0.2188, 0.5, 0.2188, 0.4375, 0.1875, 0.5, 0.1875, 0.5, 0.2188, 0.4375, 0.2188, 0.5625, 0.1875, 0.625, 0.1875, 0.625, 0.2188, 0.5625, 0.2188, 0.5625, 0.125, 0.625, 0.125, 0.625, 0.25, 0.5625, 0.25, 0.5625, 0.375, 0.625, 0.375, 0.625, 0.5, 0.5625, 0.5, 0.5625, 0.625, 0.625, 0.625, 0.625, 0.75, 0.5625, 0.75, 0.5625, 0.875, 0.625, 0.875, 0.625, 1.0, 0.5625, 1.0, 0.25, 0.625, 0.375, 0.625, 0.375, 0.75, 0.25, 0.75, 0.75, 0.625, 0.875, 0.625, 0.875, 0.75, 0.75, 0.75, 0.625, 0.625, 0.75, 0.625, 0.75, 0.75, 0.625, 0.75, 0.625, 0.5, 0.75, 0.5, 0.75, 0.625, 0.625, 0.625, 0.75, 0.5, 0.875, 0.5, 0.875, 0.625, 0.75, 0.625, 0.125, 0.625, 0.25, 0.625, 0.25, 0.75, 0.125, 0.75, 0.125, 0.5, 0.25, 0.5, 0.25, 0.625, 0.125, 0.625, 0.25, 0.5, 0.375, 0.5, 0.375, 0.625, 0.25, 0.625, 0.4375, 0.875, 0.5, 0.875, 0.5, 1.0, 0.4375, 1.0, 0.4375, 0.75, 0.5, 0.75, 0.5, 0.875, 0.4375, 0.875, 0.5625, 0.75, 0.625, 0.75, 0.625, 0.875, 0.5625, 0.875, 0.4375, 0.625, 0.5, 0.625, 0.5, 0.75, 0.4375, 0.75, 0.4375, 0.5, 0.5, 0.5, 0.5, 0.625, 0.4375, 0.625, 0.5625, 0.5, 0.625, 0.5, 0.625, 0.625, 0.5625, 0.625, 0.4375, 0.375, 0.5, 0.375, 0.5, 0.5, 0.4375, 0.5, 0.4375, 0.25, 0.5, 0.25, 0.5, 0.375, 0.4375, 0.375, 0.5625, 0.25, 0.625, 0.25, 0.625, 0.375, 0.5625, 0.375, 0.4375, 0.125, 0.5, 0.125, 0.5, 0.25, 0.4375, 0.25, 0.4375, 0.0, 0.5, 0.0, 0.5, 0.125, 0.4375, 0.125, 0.5625, 0.0, 0.625, 0.0, 0.625, 0.125, 0.5625, 0.125, 0.5, 0.0, 0.5625, 0.0, 0.5625, 0.125, 0.5, 0.125, 0.5, 0.25, 0.5625, 0.25, 0.5625, 0.375, 0.5, 0.375, 0.5, 0.5, 0.5625, 0.5, 0.5625, 0.625, 0.5, 0.625, 0.5, 0.75, 0.5625, 0.75, 0.5625, 0.875, 0.5, 0.875, 0.5, 0.875, 0.5625, 0.875, 0.5625, 1.0, 0.5, 1.0, 0.5, 0.625, 0.5625, 0.625, 0.5625, 0.75, 0.5, 0.75, 0.5, 0.375, 0.5625, 0.375, 0.5625, 0.5, 0.5, 0.5, 0.5, 0.125, 0.5625, 0.125, 0.5625, 0.25, 0.5, 0.25, 0.4062, 0.0, 0.4375, 0.0, 0.4375, 0.125, 0.4062, 0.125, 0.4062, 0.125, 0.4375, 0.125, 0.4375, 0.25, 0.4062, 0.25, 0.4062, 0.25, 0.4375, 0.25, 0.4375, 0.375, 0.4062, 0.375, 0.4062, 0.375, 0.4375, 0.375, 0.4375, 0.5, 0.4063, 0.5, 0.4063, 0.5, 0.4375, 0.5, 0.4375, 0.625, 0.4063, 0.625, 0.4063, 0.625, 0.4375, 0.625, 0.4375, 0.75, 0.4063, 0.75, 0.4063, 0.75, 0.4375, 0.75, 0.4375, 0.875, 0.4062, 0.875, 0.4062, 0.875, 0.4375, 0.875, 0.4375, 1.0, 0.4062, 1.0, 0.375, 0.875, 0.4062, 0.875, 0.4062, 1.0, 0.375, 1.0, 0.375, 0.75, 0.4063, 0.75, 0.4062, 0.875, 0.375, 0.875, 0.375, 0.625, 0.4063, 0.625, 0.4063, 0.75, 0.375, 0.75, 0.375, 0.5, 0.4063, 0.5, 0.4063, 0.625, 0.375, 0.625, 0.375, 0.375, 0.4062, 0.375, 0.4063, 0.5, 0.375, 0.5, 0.375, 0.25, 0.4062, 0.25, 0.4062, 0.375, 0.375, 0.375, 0.375, 0.125, 0.4062, 0.125, 0.4062, 0.25, 0.375, 0.25, 0.375, 0.0, 0.4062, 0.0, 0.4062, 0.125, 0.375, 0.125, 0.5625, 0.2188, 0.625, 0.2188, 0.625, 0.25, 0.5625, 0.25, 0.5625, 0.4375, 0.625, 0.4375, 0.625, 0.5, 0.5625, 0.5, 0.5625, 0.7344, 0.625, 0.7344, 0.625, 0.75, 0.5625, 0.75, 0.5625, 0.875, 0.625, 0.875, 0.625, 1.0, 0.5625, 1.0, 0.3125, 0.7344, 0.375, 0.7344, 0.375, 0.75, 0.3125, 0.75, 0.75, 0.7344, 0.875, 0.7344, 0.875, 0.75, 0.75, 0.75, 0.75, 0.5625, 0.875, 0.5625, 0.875, 0.625, 0.75, 0.625, 0.3125, 0.5625, 0.375, 0.5625, 0.375, 0.625, 0.3125, 0.625, 0.5625, 0.5625, 0.625, 0.5625, 0.625, 0.625, 0.5625, 0.625, 0.5625, 0.06248, 0.625, 0.06248, 0.625, 0.125, 0.5625, 0.125, 0.4375, 0.06248, 0.5, 0.06248, 0.5, 0.125, 0.4375, 0.125, 0.4375, 0.5625, 0.5, 0.5625, 0.5, 0.625, 0.4375, 0.625, 0.4375, 0.875, 0.5, 0.875, 0.5, 1.0, 0.4375, 1.0, 0.4375, 0.7344, 0.5, 0.7344, 0.5, 0.75, 0.4375, 0.75, 0.4375, 0.4375, 0.5, 0.4375, 0.5, 0.5, 0.4375, 0.5, 0.4375, 0.2188, 0.5, 0.2188, 0.5, 0.25, 0.4375, 0.25, 0.4375, 0.125, 0.5, 0.125, 0.5, 0.1875, 0.4375, 0.1875, 0.4375, 0.5312, 0.5, 0.5312, 0.5, 0.5625, 0.4375, 0.5625, 0.5625, 0.5312, 0.625, 0.5312, 0.625, 0.5625, 0.5625, 0.5625, 0.3125, 0.5312, 0.375, 0.5312, 0.375, 0.5625, 0.3125, 0.5625, 0.75, 0.5313, 0.875, 0.5312, 0.875, 0.5625, 0.75, 0.5625, 0.5625, 0.125, 0.625, 0.125, 0.625, 0.1875, 0.5625, 0.1875, 0.4375, 0.625, 0.5, 0.625, 0.5, 0.6875, 0.4375, 0.6875, 0.4375, 0.03124, 0.5, 0.03124, 0.5, 0.06248, 0.4375, 0.06248, 0.5625, 0.03124, 0.625, 0.03124, 0.625, 0.06248, 0.5625, 0.06248, 0.75, 0.625, 0.875, 0.625, 0.875, 0.6875, 0.75, 0.6875, 0.3125, 0.625, 0.375, 0.625, 0.375, 0.6875, 0.3125, 0.6875, 0.5625, 0.625, 0.625, 0.625, 0.625, 0.6875, 0.5625, 0.6875, 0.5, 0.625, 0.5625, 0.625, 0.5625, 0.6875, 0.5, 0.6875, 0.5, 0.03124, 0.5625, 0.03124, 0.5625, 0.06248, 0.5, 0.06248, 0.5, 0.125, 0.5625, 0.125, 0.5625, 0.1875, 0.5, 0.1875, 0.5, 0.5312, 0.5625, 0.5312, 0.5625, 0.5625, 0.5, 0.5625, 0.5, 0.06248, 0.5625, 0.06248, 0.5625, 0.125, 0.5, 0.125, 0.5, 0.5625, 0.5625, 0.5625, 0.5625, 0.625, 0.5, 0.625, 0.5, 0.875, 0.5625, 0.875, 0.5625, 1.0, 0.5, 1.0, 0.5, 0.7344, 0.5625, 0.7344, 0.5625, 0.75, 0.5, 0.75, 0.5, 0.4375, 0.5625, 0.4375, 0.5625, 0.5, 0.5, 0.5, 0.5, 0.2188, 0.5625, 0.2188, 0.5625, 0.25, 0.5, 0.25, 0.4052, 0.03124, 0.4375, 0.03124, 0.4375, 0.06248, 0.4052, 0.06248, 0.4052, 0.625, 0.4375, 0.625, 0.4375, 0.6875, 0.4052, 0.6875, 0.4052, 0.5312, 0.4375, 0.5312, 0.4375, 0.5625, 0.4052, 0.5625, 0.4052, 0.125, 0.4375, 0.125, 0.4375, 0.1875, 0.4052, 0.1875, 0.4052, 0.2188, 0.4375, 0.2188, 0.4375, 0.25, 0.4052, 0.25, 0.4052, 0.4375, 0.4375, 0.4375, 0.4375, 0.5, 0.4052, 0.5, 0.4052, 0.7344, 0.4375, 0.7344, 0.4375, 0.75, 0.4052, 0.75, 0.4052, 0.875, 0.4375, 0.875, 0.4375, 1.0, 0.4052, 1.0, 0.4052, 0.5625, 0.4375, 0.5625, 0.4375, 0.625, 0.4052, 0.625, 0.4052, 0.06248, 0.4375, 0.06248, 0.4375, 0.125, 0.4052, 0.125, 0.4052, 0.8125, 0.4375, 0.8125, 0.4375, 0.875, 0.4052, 0.875, 0.4052, 0.25, 0.4375, 0.25, 0.4375, 0.375, 0.4052, 0.375, 0.5, 0.25, 0.5625, 0.25, 0.5625, 0.375, 0.5, 0.375, 0.5, 0.8125, 0.5625, 0.8125, 0.5625, 0.875, 0.5, 0.875, 0.125, 0.625, 0.25, 0.625, 0.25, 0.6875, 0.125, 0.6875, 0.6875, 0.625, 0.75, 0.625, 0.75, 0.6875, 0.6875, 0.6875, 0.6875, 0.5312, 0.75, 0.5313, 0.75, 0.5625, 0.6875, 0.5625, 0.125, 0.5312, 0.25, 0.5312, 0.25, 0.5625, 0.125, 0.5625, 0.4375, 0.25, 0.5, 0.25, 0.5, 0.375, 0.4375, 0.375, 0.4375, 0.8125, 0.5, 0.8125, 0.5, 0.875, 0.4375, 0.875, 0.125, 0.5625, 0.25, 0.5625, 0.25, 0.625, 0.125, 0.625, 0.6875, 0.5625, 0.75, 0.5625, 0.75, 0.625, 0.6875, 0.625, 0.6875, 0.7344, 0.75, 0.7344, 0.75, 0.75, 0.6875, 0.75, 0.125, 0.7344, 0.25, 0.7344, 0.25, 0.75, 0.125, 0.75, 0.5625, 0.8125, 0.625, 0.8125, 0.625, 0.875, 0.5625, 0.875, 0.5625, 0.25, 0.625, 0.25, 0.625, 0.375, 0.5625, 0.375, 0.125, 0.6875, 0.25, 0.6875, 0.25, 0.7188, 0.125, 0.7188, 0.6875, 0.6875, 0.75, 0.6875, 0.75, 0.7188, 0.6875, 0.7188, 0.4052, 0.6875, 0.4375, 0.6875, 0.4375, 0.7188, 0.4052, 0.7188, 0.4052, 0.01562, 0.4375, 0.01562, 0.4375, 0.03124, 0.4052, 0.03124, 0.5, 0.6875, 0.5625, 0.6875, 0.5625, 0.7188, 0.5, 0.7188, 0.5, 0.01562, 0.5625, 0.01562, 0.5625, 0.03124, 0.5, 0.03124, 0.5625, 0.01562, 0.625, 0.01562, 0.625, 0.03124, 0.5625, 0.03124, 0.4375, 0.01562, 0.5, 0.01562, 0.5, 0.03124, 0.4375, 0.03124, 0.4375, 0.6875, 0.5, 0.6875, 0.5, 0.7188, 0.4375, 0.7188, 0.75, 0.6875, 0.875, 0.6875, 0.875, 0.7188, 0.75, 0.7188, 0.3125, 0.6875, 0.375, 0.6875, 0.375, 0.7188, 0.3125, 0.7188, 0.5625, 0.6875, 0.625, 0.6875, 0.625, 0.7188, 0.5625, 0.7188, 0.4375, 0.0, 0.5, 0.0, 0.5, 0.01562, 0.4375, 0.01562, 0.5625, 0.0, 0.625, 0.0, 0.625, 0.01562, 0.5625, 0.01562, 0.5, 0.0, 0.5625, 0.0, 0.5625, 0.01562, 0.5, 0.01562, 0.4052, 0.0, 0.4375, 0.0, 0.4375, 0.01562, 0.4052, 0.01562, 0.125, 0.7188, 0.25, 0.7188, 0.25, 0.7344, 0.125, 0.7344, 0.6875, 0.7188, 0.75, 0.7188, 0.75, 0.7344, 0.6875, 0.7344, 0.4052, 0.7188, 0.4375, 0.7188, 0.4375, 0.7344, 0.4052, 0.7344, 0.5, 0.7188, 0.5625, 0.7188, 0.5625, 0.7344, 0.5, 0.7344, 0.4375, 0.7188, 0.5, 0.7188, 0.5, 0.7344, 0.4375, 0.7344, 0.75, 0.7188, 0.875, 0.7188, 0.875, 0.7344, 0.75, 0.7344, 0.3125, 0.7188, 0.375, 0.7188, 0.375, 0.7344, 0.3125, 0.7344, 0.5625, 0.7188, 0.625, 0.7188, 0.625, 0.7344, 0.5625, 0.7344, 0.25, 0.7188, 0.3125, 0.7188, 0.3125, 0.7344, 0.25, 0.7344, 0.625, 0.7188, 0.6875, 0.7188, 0.6875, 0.7344, 0.625, 0.7344, 0.25, 0.6875, 0.3125, 0.6875, 0.3125, 0.7188, 0.25, 0.7188, 0.625, 0.6875, 0.6875, 0.6875, 0.6875, 0.7188, 0.625, 0.7188, 0.5625, 0.75, 0.625, 0.75, 0.625, 0.8125, 0.5625, 0.8125, 0.625, 0.7344, 0.6875, 0.7344, 0.6875, 0.75, 0.625, 0.75, 0.625, 0.5625, 0.6875, 0.5625, 0.6875, 0.625, 0.625, 0.625, 0.4375, 0.75, 0.5, 0.75, 0.5, 0.8125, 0.4375, 0.8125, 0.625, 0.5312, 0.6875, 0.5312, 0.6875, 0.5625, 0.625, 0.5625, 0.625, 0.625, 0.6875, 0.625, 0.6875, 0.6875, 0.625, 0.6875, 0.5, 0.75, 0.5625, 0.75, 0.5625, 0.8125, 0.5, 0.8125, 0.4052, 0.75, 0.4375, 0.75, 0.4375, 0.8125, 0.4052, 0.8125, 0.4052, 0.375, 0.4375, 0.375, 0.4375, 0.4375, 0.4052, 0.4375, 0.5, 0.375, 0.5625, 0.375, 0.5625, 0.4375, 0.5, 0.4375, 0.25, 0.625, 0.3125, 0.625, 0.3125, 0.6875, 0.25, 0.6875, 0.25, 0.5312, 0.3125, 0.5312, 0.3125, 0.5625, 0.25, 0.5625, 0.4375, 0.375, 0.5, 0.375, 0.5, 0.4375, 0.4375, 0.4375, 0.25, 0.5625, 0.3125, 0.5625, 0.3125, 0.625, 0.25, 0.625, 0.25, 0.7344, 0.3125, 0.7344, 0.3125, 0.75, 0.25, 0.75, 0.5625, 0.375, 0.625, 0.375, 0.625, 0.4375, 0.5625, 0.4375, 0.375, 0.375, 0.4052, 0.375, 0.4052, 0.4375, 0.375, 0.4375, 0.375, 0.75, 0.4052, 0.75, 0.4052, 0.8125, 0.375, 0.8125, 0.375, 0.7188, 0.4052, 0.7188, 0.4052, 0.7344, 0.375, 0.7344, 0.375, 0.0, 0.4052, 0.0, 0.4052, 0.01562, 0.375, 0.01562, 0.375, 0.01562, 0.4052, 0.01562, 0.4052, 0.03124, 0.375, 0.03124, 0.375, 0.6875, 0.4052, 0.6875, 0.4052, 0.7188, 0.375, 0.7188, 0.375, 0.25, 0.4052, 0.25, 0.4052, 0.375, 0.375, 0.375, 0.375, 0.8125, 0.4052, 0.8125, 0.4052, 0.875, 0.375, 0.875, 0.375, 0.06248, 0.4052, 0.06248, 0.4052, 0.125, 0.375, 0.125, 0.375, 0.5625, 0.4052, 0.5625, 0.4052, 0.625, 0.375, 0.625, 0.375, 0.875, 0.4052, 0.875, 0.4052, 1.0, 0.375, 1.0, 0.375, 0.7344, 0.4052, 0.7344, 0.4052, 0.75, 0.375, 0.75, 0.375, 0.4375, 0.4052, 0.4375, 0.4052, 0.5, 0.375, 0.5, 0.375, 0.2188, 0.4052, 0.2188, 0.4052, 0.25, 0.375, 0.25, 0.375, 0.125, 0.4052, 0.125, 0.4052, 0.1875, 0.375, 0.1875, 0.375, 0.5312, 0.4052, 0.5312, 0.4052, 0.5625, 0.375, 0.5625, 0.375, 0.625, 0.4052, 0.625, 0.4052, 0.6875, 0.375, 0.6875, 0.375, 0.03124, 0.4052, 0.03124, 0.4052, 0.06248, 0.375, 0.06248, 0.375, 0.5, 0.4052, 0.5, 0.4052, 0.5312, 0.375, 0.5312, 0.375, 0.1875, 0.4052, 0.1875, 0.4052, 0.2188, 0.375, 0.2188, 0.25, 0.5, 0.3125, 0.5, 0.3125, 0.5312, 0.25, 0.5312, 0.625, 0.5, 0.6875, 0.5, 0.6875, 0.5312, 0.625, 0.5312, 0.125, 0.5, 0.25, 0.5, 0.25, 0.5312, 0.125, 0.5312, 0.6875, 0.5, 0.75, 0.5, 0.75, 0.5313, 0.6875, 0.5312, 0.4052, 0.1875, 0.4375, 0.1875, 0.4375, 0.2188, 0.4052, 0.2188, 0.4052, 0.5, 0.4375, 0.5, 0.4375, 0.5312, 0.4052, 0.5312, 0.5, 0.1875, 0.5625, 0.1875, 0.5625, 0.2188, 0.5, 0.2188, 0.5, 0.5, 0.5625, 0.5, 0.5625, 0.5312, 0.5, 0.5312, 0.75, 0.5, 0.875, 0.5, 0.875, 0.5312, 0.75, 0.5313, 0.3125, 0.5, 0.375, 0.5, 0.375, 0.5312, 0.3125, 0.5312, 0.5625, 0.5, 0.625, 0.5, 0.625, 0.5312, 0.5625, 0.5312, 0.4375, 0.5, 0.5, 0.5, 0.5, 0.5312, 0.4375, 0.5312, 0.4375, 0.1875, 0.5, 0.1875, 0.5, 0.2188, 0.4375, 0.2188, 0.5625, 0.1875, 0.625, 0.1875, 0.625, 0.2188, 0.5625, 0.2188, 0.5625, 0.1875, 0.625, 0.1875, 0.625, 0.25, 0.5625, 0.25, 0.5625, 0.4375, 0.625, 0.4375, 0.625, 0.5, 0.5625, 0.5, 0.5625, 0.6875, 0.625, 0.6875, 0.625, 0.75, 0.5625, 0.75, 0.5625, 0.9375, 0.625, 0.9375, 0.625, 1.0, 0.5625, 1.0, 0.3125, 0.6875, 0.375, 0.6875, 0.375, 0.75, 0.3125, 0.75, 0.8125, 0.6875, 0.875, 0.6875, 0.875, 0.75, 0.8125, 0.75, 0.6875, 0.6875, 0.75, 0.6875, 0.75, 0.75, 0.6875, 0.75, 0.6875, 0.5625, 0.75, 0.5625, 0.75, 0.625, 0.6875, 0.625, 0.8125, 0.5625, 0.875, 0.5625, 0.875, 0.625, 0.8125, 0.625, 0.1875, 0.6875, 0.25, 0.6875, 0.25, 0.75, 0.1875, 0.75, 0.1875, 0.5625, 0.25, 0.5625, 0.25, 0.625, 0.1875, 0.625, 0.3125, 0.5625, 0.375, 0.5625, 0.375, 0.625, 0.3125, 0.625, 0.4375, 0.9375, 0.5, 0.9375, 0.5, 1.0, 0.4375, 1.0, 0.4375, 0.8125, 0.5, 0.8125, 0.5, 0.875, 0.4375, 0.875, 0.5625, 0.8125, 0.625, 0.8125, 0.625, 0.875, 0.5625, 0.875, 0.4375, 0.6875, 0.5, 0.6875, 0.5, 0.75, 0.4375, 0.75, 0.4375, 0.5625, 0.5, 0.5625, 0.5, 0.625, 0.4375, 0.625, 0.5625, 0.5625, 0.625, 0.5625, 0.625, 0.625, 0.5625, 0.625, 0.4375, 0.4375, 0.5, 0.4375, 0.5, 0.5, 0.4375, 0.5, 0.4375, 0.3125, 0.5, 0.3125, 0.5, 0.375, 0.4375, 0.375, 0.5625, 0.3125, 0.625, 0.3125, 0.625, 0.375, 0.5625, 0.375, 0.4375, 0.1875, 0.5, 0.1875, 0.5, 0.25, 0.4375, 0.25, 0.4375, 0.0625, 0.5, 0.0625, 0.5, 0.125, 0.4375, 0.125, 0.5625, 0.0625, 0.625, 0.0625, 0.625, 0.125, 0.5625, 0.125, 0.5, 0.0625, 0.5625, 0.0625, 0.5625, 0.125, 0.5, 0.125, 0.5, 0.0, 0.5625, 0.0, 0.5625, 0.0625, 0.5, 0.0625, 0.5625, 0.0, 0.625, 0.0, 0.625, 0.0625, 0.5625, 0.0625, 0.4062, 0.0625, 0.4375, 0.0625, 0.4375, 0.125, 0.4062, 0.125, 0.4062, 0.0, 0.4375, 0.0, 0.4375, 0.0625, 0.4062, 0.0625, 0.4375, 0.0, 0.5, 0.0, 0.5, 0.0625, 0.4375, 0.0625, 0.4063, 0.1875, 0.4375, 0.1875, 0.4375, 0.25, 0.4062, 0.25, 0.4062, 0.125, 0.4375, 0.125, 0.4375, 0.1875, 0.4063, 0.1875, 0.4375, 0.125, 0.5, 0.125, 0.5, 0.1875, 0.4375, 0.1875, 0.5, 0.3125, 0.5625, 0.3125, 0.5625, 0.375, 0.5, 0.375, 0.5, 0.25, 0.5625, 0.25, 0.5625, 0.3125, 0.5, 0.3125, 0.5625, 0.25, 0.625, 0.25, 0.625, 0.3125, 0.5625, 0.3125, 0.4062, 0.3125, 0.4375, 0.3125, 0.4375, 0.375, 0.4062, 0.375, 0.4062, 0.25, 0.4375, 0.25, 0.4375, 0.3125, 0.4062, 0.3125, 0.4375, 0.25, 0.5, 0.25, 0.5, 0.3125, 0.4375, 0.3125, 0.4062, 0.4375, 0.4375, 0.4375, 0.4375, 0.5, 0.4062, 0.5, 0.4062, 0.375, 0.4375, 0.375, 0.4375, 0.4375, 0.4062, 0.4375, 0.4375, 0.375, 0.5, 0.375, 0.5, 0.4375, 0.4375, 0.4375, 0.5, 0.5625, 0.5625, 0.5625, 0.5625, 0.625, 0.5, 0.625, 0.5, 0.5, 0.5625, 0.5, 0.5625, 0.5625, 0.5, 0.5625, 0.5625, 0.5, 0.625, 0.5, 0.625, 0.5625, 0.5625, 0.5625, 0.4062, 0.5625, 0.4375, 0.5625, 0.4375, 0.625, 0.4062, 0.625, 0.4062, 0.5, 0.4375, 0.5, 0.4375, 0.5625, 0.4062, 0.5625, 0.4375, 0.5, 0.5, 0.5, 0.5, 0.5625, 0.4375, 0.5625, 0.4062, 0.6875, 0.4375, 0.6875, 0.4375, 0.75, 0.4062, 0.75, 0.4062, 0.625, 0.4375, 0.625, 0.4375, 0.6875, 0.4062, 0.6875, 0.4375, 0.625, 0.5, 0.625, 0.5, 0.6875, 0.4375, 0.6875, 0.5, 0.8125, 0.5625, 0.8125, 0.5625, 0.875, 0.5, 0.875, 0.5, 0.75, 0.5625, 0.75, 0.5625, 0.8125, 0.5, 0.8125, 0.5625, 0.75, 0.625, 0.75, 0.625, 0.8125, 0.5625, 0.8125, 0.4062, 0.8125, 0.4375, 0.8125, 0.4375, 0.875, 0.4062, 0.875, 0.4062, 0.75, 0.4375, 0.75, 0.4375, 0.8125, 0.4062, 0.8125, 0.4375, 0.75, 0.5, 0.75, 0.5, 0.8125, 0.4375, 0.8125, 0.4062, 0.9375, 0.4375, 0.9375, 0.4375, 1.0, 0.4062, 1.0, 0.4062, 0.875, 0.4375, 0.875, 0.4375, 0.9375, 0.4062, 0.9375, 0.4375, 0.875, 0.5, 0.875, 0.5, 0.9375, 0.4375, 0.9375, 0.25, 0.5625, 0.3125, 0.5625, 0.3125, 0.625, 0.25, 0.625, 0.25, 0.5, 0.3125, 0.5, 0.3125, 0.5625, 0.25, 0.5625, 0.3125, 0.5, 0.375, 0.5, 0.375, 0.5625, 0.3125, 0.5625, 0.125, 0.5625, 0.1875, 0.5625, 0.1875, 0.625, 0.125, 0.625, 0.125, 0.5, 0.1875, 0.5, 0.1875, 0.5625, 0.125, 0.5625, 0.1875, 0.5, 0.25, 0.5, 0.25, 0.5625, 0.1875, 0.5625, 0.125, 0.6875, 0.1875, 0.6875, 0.1875, 0.75, 0.125, 0.75, 0.125, 0.625, 0.1875, 0.625, 0.1875, 0.6875, 0.125, 0.6875, 0.1875, 0.625, 0.25, 0.625, 0.25, 0.6875, 0.1875, 0.6875, 0.75, 0.5625, 0.8125, 0.5625, 0.8125, 0.625, 0.75, 0.625, 0.75, 0.5, 0.8125, 0.5, 0.8125, 0.5625, 0.75, 0.5625, 0.8125, 0.5, 0.875, 0.5, 0.875, 0.5625, 0.8125, 0.5625, 0.625, 0.5625, 0.6875, 0.5625, 0.6875, 0.625, 0.625, 0.625, 0.625, 0.5, 0.6875, 0.5, 0.6875, 0.5625, 0.625, 0.5625, 0.6875, 0.5, 0.75, 0.5, 0.75, 0.5625, 0.6875, 0.5625, 0.625, 0.6875, 0.6875, 0.6875, 0.6875, 0.75, 0.625, 0.75, 0.625, 0.625, 0.6875, 0.625, 0.6875, 0.6875, 0.625, 0.6875, 0.6875, 0.625, 0.75, 0.625, 0.75, 0.6875, 0.6875, 0.6875, 0.75, 0.6875, 0.8125, 0.6875, 0.8125, 0.75, 0.75, 0.75, 0.75, 0.625, 0.8125, 0.625, 0.8125, 0.6875, 0.75, 0.6875, 0.8125, 0.625, 0.875, 0.625, 0.875, 0.6875, 0.8125, 0.6875, 0.25, 0.6875, 0.3125, 0.6875, 0.3125, 0.75, 0.25, 0.75, 0.25, 0.625, 0.3125, 0.625, 0.3125, 0.6875, 0.25, 0.6875, 0.3125, 0.625, 0.375, 0.625, 0.375, 0.6875, 0.3125, 0.6875, 0.5, 0.9375, 0.5625, 0.9375, 0.5625, 1.0, 0.5, 1.0, 0.5, 0.875, 0.5625, 0.875, 0.5625, 0.9375, 0.5, 0.9375, 0.5625, 0.875, 0.625, 0.875, 0.625, 0.9375, 0.5625, 0.9375, 0.5, 0.6875, 0.5625, 0.6875, 0.5625, 0.75, 0.5, 0.75, 0.5, 0.625, 0.5625, 0.625, 0.5625, 0.6875, 0.5, 0.6875, 0.5625, 0.625, 0.625, 0.625, 0.625, 0.6875, 0.5625, 0.6875, 0.5, 0.4375, 0.5625, 0.4375, 0.5625, 0.5, 0.5, 0.5, 0.5, 0.375, 0.5625, 0.375, 0.5625, 0.4375, 0.5, 0.4375, 0.5625, 0.375, 0.625, 0.375, 0.625, 0.4375, 0.5625, 0.4375, 0.5, 0.1875, 0.5625, 0.1875, 0.5625, 0.25, 0.5, 0.25, 0.5, 0.125, 0.5625, 0.125, 0.5625, 0.1875, 0.5, 0.1875, 0.5625, 0.125, 0.625, 0.125, 0.625, 0.1875, 0.5625, 0.1875, 0.375, 0.875, 0.4062, 0.875, 0.4062, 0.9375, 0.375, 0.9375, 0.375, 0.9375, 0.4062, 0.9375, 0.4062, 1.0, 0.375, 1.0, 0.375, 0.75, 0.4062, 0.75, 0.4062, 0.8125, 0.375, 0.8125, 0.375, 0.8125, 0.4062, 0.8125, 0.4062, 0.875, 0.375, 0.875, 0.375, 0.625, 0.4062, 0.625, 0.4062, 0.6875, 0.375, 0.6875, 0.375, 0.6875, 0.4062, 0.6875, 0.4062, 0.75, 0.375, 0.75, 0.375, 0.5, 0.4062, 0.5, 0.4062, 0.5625, 0.375, 0.5625, 0.375, 0.5625, 0.4062, 0.5625, 0.4062, 0.625, 0.375, 0.625, 0.375, 0.375, 0.4062, 0.375, 0.4062, 0.4375, 0.375, 0.4375, 0.375, 0.4375, 0.4062, 0.4375, 0.4062, 0.5, 0.375, 0.5, 0.375, 0.25, 0.4062, 0.25, 0.4062, 0.3125, 0.375, 0.3125, 0.375, 0.3125, 0.4062, 0.3125, 0.4062, 0.375, 0.375, 0.375, 0.375, 0.125, 0.4062, 0.125, 0.4063, 0.1875, 0.375, 0.1875, 0.375, 0.1875, 0.4063, 0.1875, 0.4062, 0.25, 0.375, 0.25, 0.375, 0.0, 0.4062, 0.0, 0.4062, 0.0625, 0.375, 0.0625, 0.375, 0.0625, 0.4062, 0.0625, 0.4062, 0.125, 0.375, 0.125, 0.5, 0.1875, 0.625, 0.1875, 0.625, 0.25, 0.5, 0.25, 0.5, 0.375, 0.625, 0.375, 0.625, 0.5, 0.5, 0.5, 0.5, 0.6875, 0.625, 0.6875, 0.625, 0.75, 0.5, 0.75, 0.5, 0.875, 0.625, 0.875, 0.625, 1.0, 0.5, 1.0, 0.25, 0.6875, 0.375, 0.6875, 0.375, 0.75, 0.25, 0.75, 0.75, 0.6875, 0.875, 0.6875, 0.875, 0.75, 0.75, 0.75, 0.625, 0.6875, 0.75, 0.6875, 0.75, 0.75, 0.625, 0.75, 0.625, 0.5625, 0.75, 0.5625, 0.75, 0.625, 0.625, 0.625, 0.75, 0.5625, 0.875, 0.5625, 0.875, 0.625, 0.75, 0.625, 0.125, 0.6875, 0.25, 0.6875, 0.25, 0.75, 0.125, 0.75, 0.125, 0.5625, 0.25, 0.5625, 0.25, 0.625, 0.125, 0.625, 0.25, 0.5625, 0.375, 0.5625, 0.375, 0.625, 0.25, 0.625, 0.375, 0.875, 0.5, 0.875, 0.5, 1.0, 0.375, 1.0, 0.375, 0.75, 0.5, 0.75, 0.5, 0.875, 0.375, 0.875, 0.5, 0.75, 0.625, 0.75, 0.625, 0.875, 0.5, 0.875, 0.375, 0.6875, 0.5, 0.6875, 0.5, 0.75, 0.375, 0.75, 0.375, 0.5625, 0.5, 0.5625, 0.5, 0.625, 0.375, 0.625, 0.5, 0.5625, 0.625, 0.5625, 0.625, 0.625, 0.5, 0.625, 0.375, 0.375, 0.5, 0.375, 0.5, 0.5, 0.375, 0.5, 0.375, 0.25, 0.5, 0.25, 0.5, 0.375, 0.375, 0.375, 0.5, 0.25, 0.625, 0.25, 0.625, 0.375, 0.5, 0.375, 0.375, 0.1875, 0.5, 0.1875, 0.5, 0.25, 0.375, 0.25, 0.375, 0.0625, 0.5, 0.0625, 0.5, 0.125, 0.375, 0.125, 0.5, 0.0625, 0.625, 0.0625, 0.625, 0.125, 0.5, 0.125, 0.5, 0.0, 0.625, 0.0, 0.625, 0.0625, 0.5, 0.0625, 0.375, 0.0, 0.5, 0.0, 0.5, 0.0625, 0.375, 0.0625, 0.375, 0.625, 0.5, 0.625, 0.5, 0.6875, 0.375, 0.6875, 0.125, 0.625, 0.25, 0.625, 0.25, 0.6875, 0.125, 0.6875, 0.625, 0.625, 0.75, 0.625, 0.75, 0.6875, 0.625, 0.6875, 0.75, 0.625, 0.875, 0.625, 0.875, 0.6875, 0.75, 0.6875, 0.25, 0.625, 0.375, 0.625, 0.375, 0.6875, 0.25, 0.6875, 0.5, 0.625, 0.625, 0.625, 0.625, 0.6875, 0.5, 0.6875, 0.375, 0.125, 0.5, 0.125, 0.5, 0.1875, 0.375, 0.1875, 0.5, 0.5, 0.625, 0.5, 0.625, 0.5625, 0.5, 0.5625, 0.375, 0.5, 0.5, 0.5, 0.5, 0.5625, 0.375, 0.5625, 0.25, 0.5, 0.375, 0.5, 0.375, 0.5625, 0.25, 0.5625, 0.125, 0.5, 0.25, 0.5, 0.25, 0.5625, 0.125, 0.5625, 0.75, 0.5, 0.875, 0.5, 0.875, 0.5625, 0.75, 0.5625, 0.625, 0.5, 0.75, 0.5, 0.75, 0.5625, 0.625, 0.5625, 0.5, 0.125, 0.625, 0.125, 0.625, 0.1875, 0.5, 0.1875])
me_cube_004.update()

# ---- objects
ob_cube_001 = bpy.data.objects.new('Cube.001', me_cube_004)

# ---- transforms, parenting, visibility, modifiers, constraints
ob_cube_001.location = (-0.01251, -0.516, 5.777)
ob_cube_001.scale = (0.6664, 0.6664, 0.6664)
_m = ob_cube_001.modifiers.new('Mirror', 'MIRROR')
_m.use_clip = True

# ---- collection membership
col_collection.objects.link(ob_cube_001)

# ---- scene / render settings (as saved in the file)
scene.frame_start = 1; scene.frame_end = 250; scene.frame_set(1)
scene.render.engine = 'BLENDER_EEVEE_NEXT'
bpy.context.view_layer.update()

# ---- added for rendering (the .blend has no active camera and no usable light): camera, sun
cam_auto = bpy.data.cameras.new('AutoCamera')
cam_auto.lens = 50.0
cam_auto.sensor_width = 36.0
cam_auto.clip_end = 1000.0
ob_auto_camera = bpy.data.objects.new('AutoCamera', cam_auto)
scene.collection.objects.link(ob_auto_camera)
ob_auto_camera.location = (11.1448, -13.96, 12.2727)
ob_auto_camera.rotation_euler = (1.09748, -7.21219e-08, 0.694738)
scene.camera = ob_auto_camera
light_auto_sun = bpy.data.lights.new('AutoSun', 'SUN')
light_auto_sun.energy = 3.0
light_auto_sun.angle = 0.0523599
ob_auto_sun = bpy.data.objects.new('AutoSun', light_auto_sun)
scene.collection.objects.link(ob_auto_sun)
ob_auto_sun.rotation_euler = (0.872665, 0.174533, 0.523599)
bpy.context.view_layer.update()
